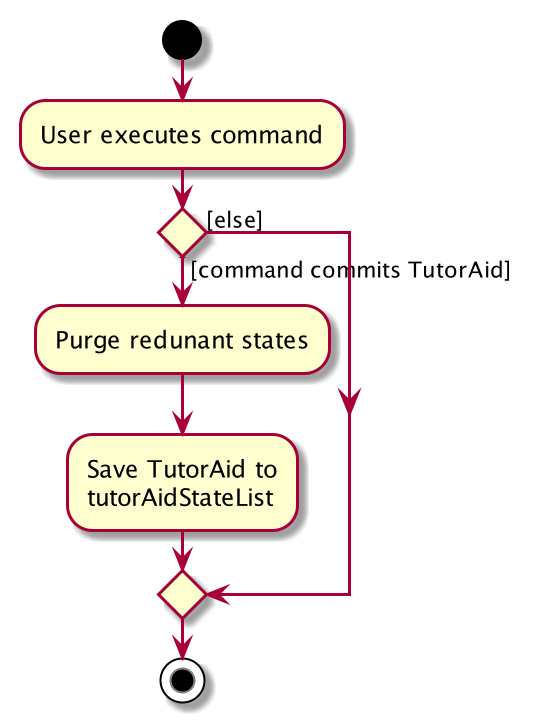

The diagram above was rendered by PlantUML. Its source (embedded in the PNG):
@startuml
start
:User executes command;


if () then ([command commits TutorAid])
    :Purge redunant states;
    :Save TutorAid to
    tutorAidStateList;
else ([else])
endif
stop
@enduml